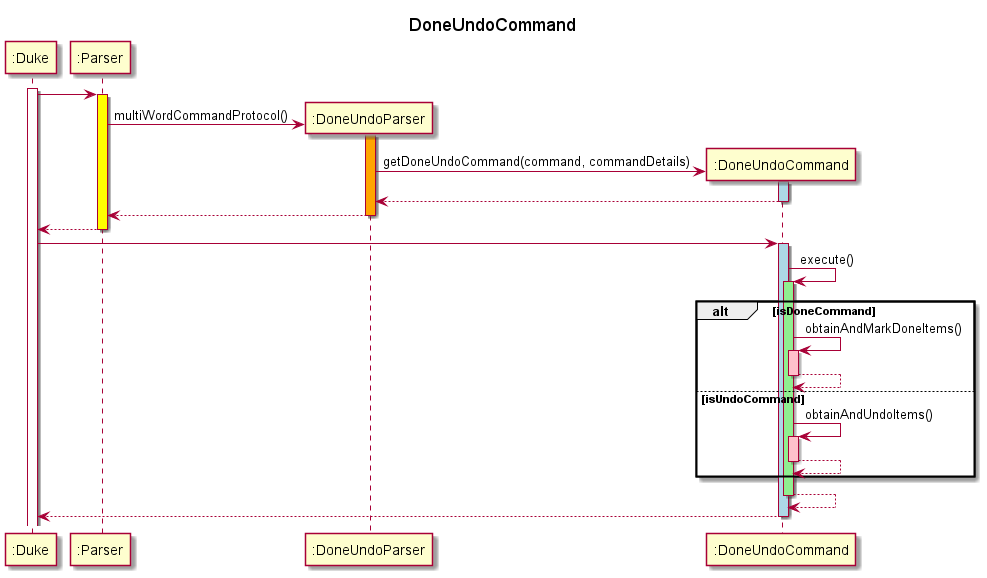

The diagram above was rendered by PlantUML. Its source (embedded in the PNG):
@startuml

title DoneUndoCommand

participant ":Duke" as Duke
activate Duke

participant ":Parser" as Parser

Duke -> Parser
activate Parser #yellow
create ":DoneUndoParser" as DoneUndoParser
Parser -> DoneUndoParser: multiWordCommandProtocol()
activate DoneUndoParser #orange
create ":DoneUndoCommand" as DoneUndoCommand
DoneUndoParser -> DoneUndoCommand: getDoneUndoCommand(command, commandDetails)
activate DoneUndoCommand #lightblue
return
return
return
Duke -> DoneUndoCommand
activate DoneUndoCommand #lightblue
DoneUndoCommand -> DoneUndoCommand: execute()
activate DoneUndoCommand #lightgreen

alt isDoneCommand
DoneUndoCommand -> DoneUndoCommand: obtainAndMarkDoneItems()
activate DoneUndoCommand #pink
return
else isUndoCommand
DoneUndoCommand -> DoneUndoCommand: obtainAndUndoItems()
activate DoneUndoCommand #pink
return
end

return
return

@enduml